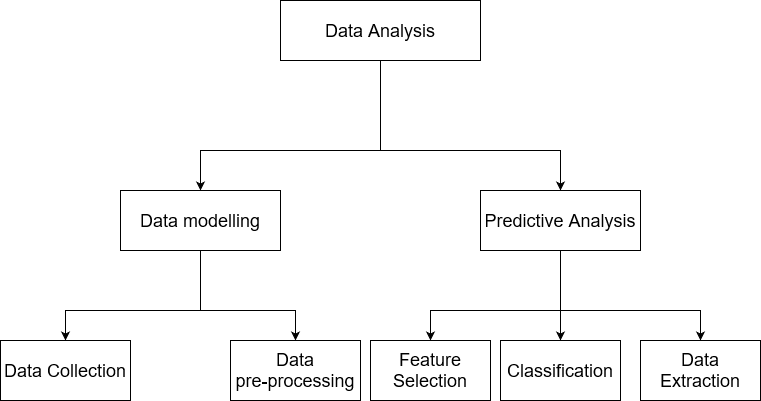

The diagram above was exported from draw.io. Its source (the exported page's mxGraphModel, read from the mxfile embedded in the PNG):
<mxGraphModel dx="1198" dy="652" grid="1" gridSize="10" guides="1" tooltips="1" connect="1" arrows="1" fold="1" page="1" pageScale="1" pageWidth="850" pageHeight="1100" math="0" shadow="0">
  <root>
    <mxCell id="0" />
    <mxCell id="1" parent="0" />
    <mxCell id="and-WQxEY7SaV3NTw4jr-1" style="edgeStyle=none;rounded=0;orthogonalLoop=1;jettySize=auto;html=1;fontSize=18;entryX=0.5;entryY=0;entryDx=0;entryDy=0;" edge="1" parent="1" source="and-WQxEY7SaV3NTw4jr-3" target="and-WQxEY7SaV3NTw4jr-6">
      <mxGeometry relative="1" as="geometry">
        <mxPoint x="420" y="240" as="targetPoint" />
        <Array as="points">
          <mxPoint x="420" y="240" />
          <mxPoint x="240" y="240" />
        </Array>
      </mxGeometry>
    </mxCell>
    <mxCell id="and-WQxEY7SaV3NTw4jr-2" style="edgeStyle=none;rounded=0;orthogonalLoop=1;jettySize=auto;html=1;fontSize=18;entryX=0.5;entryY=0;entryDx=0;entryDy=0;" edge="1" parent="1" source="and-WQxEY7SaV3NTw4jr-3" target="and-WQxEY7SaV3NTw4jr-10">
      <mxGeometry relative="1" as="geometry">
        <mxPoint x="420" y="240" as="targetPoint" />
        <Array as="points">
          <mxPoint x="420" y="240" />
          <mxPoint x="600" y="240" />
        </Array>
      </mxGeometry>
    </mxCell>
    <mxCell id="and-WQxEY7SaV3NTw4jr-3" value="&lt;font style=&quot;font-size: 18px;&quot;&gt;Data Analysis&lt;/font&gt;" style="rounded=0;whiteSpace=wrap;html=1;" vertex="1" parent="1">
      <mxGeometry x="320" y="90" width="200" height="60" as="geometry" />
    </mxCell>
    <mxCell id="and-WQxEY7SaV3NTw4jr-4" style="edgeStyle=none;rounded=0;orthogonalLoop=1;jettySize=auto;html=1;fontSize=18;entryX=0.5;entryY=0;entryDx=0;entryDy=0;" edge="1" parent="1" source="and-WQxEY7SaV3NTw4jr-6" target="and-WQxEY7SaV3NTw4jr-11">
      <mxGeometry relative="1" as="geometry">
        <mxPoint x="240" y="390" as="targetPoint" />
        <Array as="points">
          <mxPoint x="240" y="400" />
          <mxPoint x="105" y="400" />
        </Array>
      </mxGeometry>
    </mxCell>
    <mxCell id="and-WQxEY7SaV3NTw4jr-5" style="edgeStyle=none;rounded=0;orthogonalLoop=1;jettySize=auto;html=1;exitX=0.5;exitY=1;exitDx=0;exitDy=0;fontSize=18;entryX=0.5;entryY=0;entryDx=0;entryDy=0;" edge="1" parent="1" source="and-WQxEY7SaV3NTw4jr-6" target="and-WQxEY7SaV3NTw4jr-12">
      <mxGeometry relative="1" as="geometry">
        <mxPoint x="240.33333333333348" y="400" as="targetPoint" />
        <Array as="points">
          <mxPoint x="240" y="400" />
          <mxPoint x="335" y="400" />
        </Array>
      </mxGeometry>
    </mxCell>
    <mxCell id="and-WQxEY7SaV3NTw4jr-6" value="Data modelling" style="rounded=0;whiteSpace=wrap;html=1;fontSize=18;" vertex="1" parent="1">
      <mxGeometry x="160" y="280" width="160" height="60" as="geometry" />
    </mxCell>
    <mxCell id="and-WQxEY7SaV3NTw4jr-7" style="edgeStyle=none;rounded=0;orthogonalLoop=1;jettySize=auto;html=1;fontSize=18;entryX=0.5;entryY=0;entryDx=0;entryDy=0;" edge="1" parent="1" source="and-WQxEY7SaV3NTw4jr-10" target="and-WQxEY7SaV3NTw4jr-13">
      <mxGeometry relative="1" as="geometry">
        <mxPoint x="480" y="400" as="targetPoint" />
        <Array as="points">
          <mxPoint x="600" y="400" />
          <mxPoint x="485" y="400" />
          <mxPoint x="470" y="400" />
        </Array>
      </mxGeometry>
    </mxCell>
    <mxCell id="and-WQxEY7SaV3NTw4jr-8" style="edgeStyle=none;rounded=0;orthogonalLoop=1;jettySize=auto;html=1;fontSize=18;" edge="1" parent="1" source="and-WQxEY7SaV3NTw4jr-10">
      <mxGeometry relative="1" as="geometry">
        <mxPoint x="600" y="430" as="targetPoint" />
      </mxGeometry>
    </mxCell>
    <mxCell id="and-WQxEY7SaV3NTw4jr-9" style="edgeStyle=none;rounded=0;orthogonalLoop=1;jettySize=auto;html=1;exitX=0.5;exitY=1;exitDx=0;exitDy=0;fontSize=18;entryX=0.5;entryY=0;entryDx=0;entryDy=0;" edge="1" parent="1" source="and-WQxEY7SaV3NTw4jr-10" target="and-WQxEY7SaV3NTw4jr-15">
      <mxGeometry relative="1" as="geometry">
        <mxPoint x="600.1428571428571" y="400" as="targetPoint" />
        <Array as="points">
          <mxPoint x="600" y="400" />
          <mxPoint x="740" y="400" />
        </Array>
      </mxGeometry>
    </mxCell>
    <mxCell id="and-WQxEY7SaV3NTw4jr-10" value="Predictive Analysis" style="rounded=0;whiteSpace=wrap;html=1;fontSize=18;" vertex="1" parent="1">
      <mxGeometry x="520" y="280" width="160" height="60" as="geometry" />
    </mxCell>
    <mxCell id="and-WQxEY7SaV3NTw4jr-11" value="Data Collection" style="rounded=0;whiteSpace=wrap;html=1;fontSize=18;" vertex="1" parent="1">
      <mxGeometry x="40" y="430" width="130" height="60" as="geometry" />
    </mxCell>
    <mxCell id="and-WQxEY7SaV3NTw4jr-12" value="&lt;div&gt;Data&lt;/div&gt;&lt;div&gt;pre-processing&lt;/div&gt;" style="rounded=0;whiteSpace=wrap;html=1;fontSize=18;" vertex="1" parent="1">
      <mxGeometry x="270" y="430" width="130" height="60" as="geometry" />
    </mxCell>
    <mxCell id="and-WQxEY7SaV3NTw4jr-13" value="&lt;div&gt;Feature&lt;/div&gt;&lt;div&gt;Selection&lt;br&gt;&lt;/div&gt;" style="rounded=0;whiteSpace=wrap;html=1;fontSize=18;" vertex="1" parent="1">
      <mxGeometry x="410" y="430" width="120" height="60" as="geometry" />
    </mxCell>
    <mxCell id="and-WQxEY7SaV3NTw4jr-14" value="Classification" style="rounded=0;whiteSpace=wrap;html=1;fontSize=18;" vertex="1" parent="1">
      <mxGeometry x="540" y="430" width="120" height="60" as="geometry" />
    </mxCell>
    <mxCell id="and-WQxEY7SaV3NTw4jr-15" value="Data Extraction" style="rounded=0;whiteSpace=wrap;html=1;fontSize=18;" vertex="1" parent="1">
      <mxGeometry x="680" y="430" width="120" height="60" as="geometry" />
    </mxCell>
  </root>
</mxGraphModel>